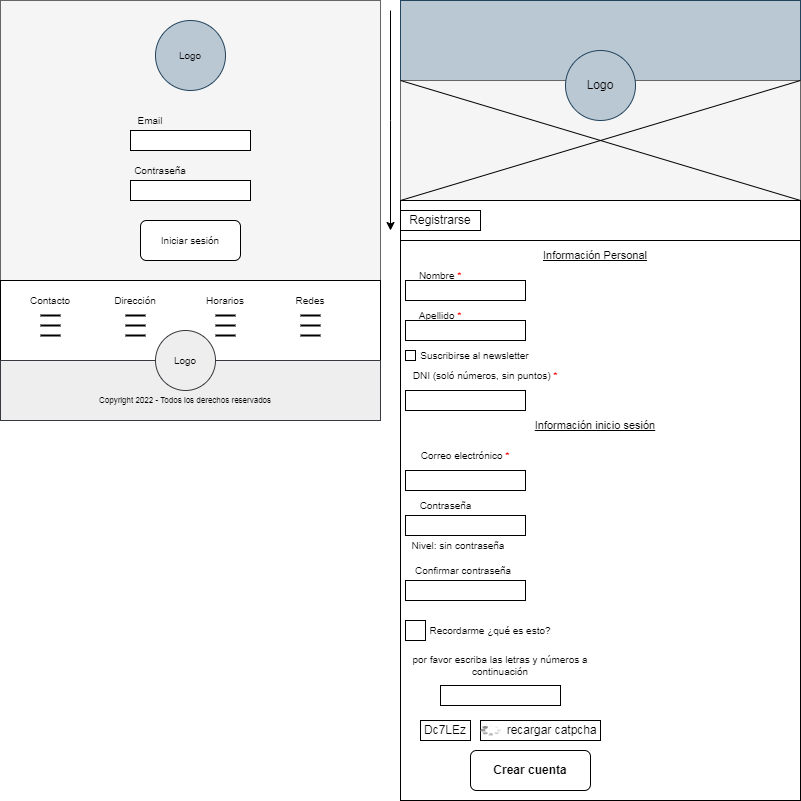

The diagram above was exported from draw.io. Its source (the exported page's mxGraphModel, read from the mxfile embedded in the PNG):
<mxGraphModel dx="942" dy="614" grid="1" gridSize="10" guides="1" tooltips="1" connect="1" arrows="1" fold="1" page="1" pageScale="1" pageWidth="827" pageHeight="1169" math="0" shadow="0">
  <root>
    <mxCell id="0" />
    <mxCell id="1" parent="0" />
    <mxCell id="jbMYsRKmUeLDDOSFK8X3-1" value="" style="rounded=0;whiteSpace=wrap;html=1;fontSize=12;strokeWidth=1;fillColor=#bac8d3;strokeColor=#23445d;" parent="1" vertex="1">
      <mxGeometry x="400" width="400" height="80" as="geometry" />
    </mxCell>
    <mxCell id="jbMYsRKmUeLDDOSFK8X3-3" value="" style="rounded=0;whiteSpace=wrap;html=1;fontSize=12;fontColor=#333333;strokeWidth=1;fillColor=#f5f5f5;strokeColor=#666666;" parent="1" vertex="1">
      <mxGeometry x="400" y="80" width="400" height="120" as="geometry" />
    </mxCell>
    <mxCell id="jbMYsRKmUeLDDOSFK8X3-4" value="Logo" style="ellipse;whiteSpace=wrap;html=1;aspect=fixed;fontSize=12;strokeWidth=1;fillColor=#bac8d3;strokeColor=#23445d;" parent="1" vertex="1">
      <mxGeometry x="565" y="50" width="70" height="70" as="geometry" />
    </mxCell>
    <mxCell id="jbMYsRKmUeLDDOSFK8X3-5" value="" style="shape=umlDestroy;whiteSpace=wrap;html=1;strokeWidth=1;fontSize=12;fontColor=#000000;" parent="1" vertex="1">
      <mxGeometry x="400" y="80" width="400" height="120" as="geometry" />
    </mxCell>
    <mxCell id="jbMYsRKmUeLDDOSFK8X3-6" value="" style="rounded=0;whiteSpace=wrap;html=1;fontSize=12;fontColor=#000000;strokeWidth=1;" parent="1" vertex="1">
      <mxGeometry x="400" y="200" width="400" height="40" as="geometry" />
    </mxCell>
    <mxCell id="jbMYsRKmUeLDDOSFK8X3-7" value="Registrarse" style="rounded=0;whiteSpace=wrap;html=1;fontSize=12;fontColor=#000000;strokeWidth=1;" parent="1" vertex="1">
      <mxGeometry x="400" y="210" width="80" height="20" as="geometry" />
    </mxCell>
    <mxCell id="jbMYsRKmUeLDDOSFK8X3-8" value="" style="rounded=0;whiteSpace=wrap;html=1;fontSize=12;fontColor=#000000;strokeWidth=1;" parent="1" vertex="1">
      <mxGeometry x="400" y="240" width="400" height="560" as="geometry" />
    </mxCell>
    <mxCell id="jbMYsRKmUeLDDOSFK8X3-9" value="" style="endArrow=classic;html=1;rounded=0;fontSize=12;fontColor=#000000;" parent="1" edge="1">
      <mxGeometry width="50" height="50" relative="1" as="geometry">
        <mxPoint x="390" y="10" as="sourcePoint" />
        <mxPoint x="390" y="230" as="targetPoint" />
        <Array as="points">
          <mxPoint x="390" y="120" />
        </Array>
      </mxGeometry>
    </mxCell>
    <mxCell id="nl6vsqtaC3IFPIIIEBFW-1" value="Nombre &lt;font color=&quot;#ff0000&quot; style=&quot;font-size: 10px;&quot;&gt;*&lt;/font&gt;" style="text;html=1;strokeColor=none;fillColor=none;align=center;verticalAlign=middle;whiteSpace=wrap;rounded=0;fontSize=10;" parent="1" vertex="1">
      <mxGeometry x="405" y="260" width="70" height="30" as="geometry" />
    </mxCell>
    <mxCell id="nl6vsqtaC3IFPIIIEBFW-2" value="Apellido &lt;font color=&quot;#ff0000&quot; style=&quot;font-size: 10px;&quot;&gt;*&lt;/font&gt;" style="text;html=1;strokeColor=none;fillColor=none;align=center;verticalAlign=middle;whiteSpace=wrap;rounded=0;fontSize=10;fontColor=#000000;" parent="1" vertex="1">
      <mxGeometry x="410" y="300" width="60" height="30" as="geometry" />
    </mxCell>
    <mxCell id="nl6vsqtaC3IFPIIIEBFW-3" value="" style="rounded=0;whiteSpace=wrap;html=1;fontSize=12;fontColor=#FF0000;strokeWidth=1;" parent="1" vertex="1">
      <mxGeometry x="405" y="320" width="120" height="20" as="geometry" />
    </mxCell>
    <mxCell id="nl6vsqtaC3IFPIIIEBFW-5" value="" style="rounded=0;whiteSpace=wrap;html=1;fontSize=12;fontColor=#FF0000;strokeWidth=1;" parent="1" vertex="1">
      <mxGeometry x="405" y="515" width="120" height="20" as="geometry" />
    </mxCell>
    <mxCell id="nl6vsqtaC3IFPIIIEBFW-6" value="" style="rounded=0;whiteSpace=wrap;html=1;fontSize=12;fontColor=#FF0000;strokeWidth=1;" parent="1" vertex="1">
      <mxGeometry x="405" y="390" width="120" height="20" as="geometry" />
    </mxCell>
    <mxCell id="nl6vsqtaC3IFPIIIEBFW-7" value="" style="whiteSpace=wrap;html=1;aspect=fixed;fontSize=12;fontColor=#FF0000;strokeWidth=1;" parent="1" vertex="1">
      <mxGeometry x="405" y="350" width="10" height="10" as="geometry" />
    </mxCell>
    <mxCell id="nl6vsqtaC3IFPIIIEBFW-8" value="Suscribirse al newsletter" style="text;html=1;strokeColor=none;fillColor=none;align=center;verticalAlign=middle;whiteSpace=wrap;rounded=0;fontSize=10;fontColor=#000000;" parent="1" vertex="1">
      <mxGeometry x="419" y="340" width="111" height="30" as="geometry" />
    </mxCell>
    <mxCell id="nl6vsqtaC3IFPIIIEBFW-9" value="DNI (soló números, sin puntos) &lt;font color=&quot;#ff0000&quot; style=&quot;font-size: 10px;&quot;&gt;*&lt;/font&gt;" style="text;html=1;strokeColor=none;fillColor=none;align=center;verticalAlign=middle;whiteSpace=wrap;rounded=0;fontSize=10;fontColor=#000000;" parent="1" vertex="1">
      <mxGeometry x="400" y="360" width="170" height="30" as="geometry" />
    </mxCell>
    <mxCell id="nl6vsqtaC3IFPIIIEBFW-10" value="Información inicio sesión" style="text;html=1;strokeColor=none;fillColor=none;align=center;verticalAlign=middle;whiteSpace=wrap;rounded=0;fontSize=11;fontColor=#000000;fontStyle=4" parent="1" vertex="1">
      <mxGeometry x="500" y="410" width="190" height="30" as="geometry" />
    </mxCell>
    <mxCell id="nl6vsqtaC3IFPIIIEBFW-11" value="Correo electrónico &lt;font color=&quot;#ff0000&quot; style=&quot;font-size: 10px;&quot;&gt;*&lt;/font&gt;" style="text;html=1;strokeColor=none;fillColor=none;align=center;verticalAlign=middle;whiteSpace=wrap;rounded=0;fontSize=10;fontColor=#000000;" parent="1" vertex="1">
      <mxGeometry x="410" y="440" width="110" height="30" as="geometry" />
    </mxCell>
    <mxCell id="nl6vsqtaC3IFPIIIEBFW-12" value="Contraseña" style="text;html=1;strokeColor=none;fillColor=none;align=center;verticalAlign=middle;whiteSpace=wrap;rounded=0;fontSize=10;fontColor=#000000;" parent="1" vertex="1">
      <mxGeometry x="415" y="490" width="61" height="30" as="geometry" />
    </mxCell>
    <mxCell id="nl6vsqtaC3IFPIIIEBFW-13" value="Nivel: sin contraseña" style="text;html=1;strokeColor=none;fillColor=none;align=center;verticalAlign=middle;whiteSpace=wrap;rounded=0;fontSize=10;fontColor=#000000;" parent="1" vertex="1">
      <mxGeometry x="410" y="530" width="96" height="30" as="geometry" />
    </mxCell>
    <mxCell id="nl6vsqtaC3IFPIIIEBFW-14" value="Confirmar contraseña" style="text;html=1;strokeColor=none;fillColor=none;align=center;verticalAlign=middle;whiteSpace=wrap;rounded=0;fontSize=10;fontColor=#000000;" parent="1" vertex="1">
      <mxGeometry x="410" y="555" width="106" height="30" as="geometry" />
    </mxCell>
    <mxCell id="nl6vsqtaC3IFPIIIEBFW-15" value="" style="rounded=0;whiteSpace=wrap;html=1;fontSize=12;fontColor=#FF0000;strokeWidth=1;" parent="1" vertex="1">
      <mxGeometry x="405" y="580" width="120" height="20" as="geometry" />
    </mxCell>
    <mxCell id="nl6vsqtaC3IFPIIIEBFW-16" value="" style="whiteSpace=wrap;html=1;aspect=fixed;fontSize=12;fontColor=#000000;strokeWidth=1;" parent="1" vertex="1">
      <mxGeometry x="405" y="620" width="20" height="20" as="geometry" />
    </mxCell>
    <mxCell id="nl6vsqtaC3IFPIIIEBFW-17" value="Recordarme ¿qué es esto?" style="text;html=1;strokeColor=none;fillColor=none;align=center;verticalAlign=middle;whiteSpace=wrap;rounded=0;fontSize=10;fontColor=#000000;" parent="1" vertex="1">
      <mxGeometry x="415" y="615" width="150" height="30" as="geometry" />
    </mxCell>
    <mxCell id="nl6vsqtaC3IFPIIIEBFW-18" value="por favor escriba las letras y números a continuación" style="text;html=1;strokeColor=none;fillColor=none;align=center;verticalAlign=middle;whiteSpace=wrap;rounded=0;fontSize=10;fontColor=#000000;" parent="1" vertex="1">
      <mxGeometry x="400" y="650" width="200" height="30" as="geometry" />
    </mxCell>
    <mxCell id="nl6vsqtaC3IFPIIIEBFW-19" value="" style="rounded=0;whiteSpace=wrap;html=1;fontSize=12;fontColor=#FF0000;strokeWidth=1;" parent="1" vertex="1">
      <mxGeometry x="405" y="470" width="120" height="20" as="geometry" />
    </mxCell>
    <mxCell id="nl6vsqtaC3IFPIIIEBFW-20" value="" style="rounded=0;whiteSpace=wrap;html=1;fontSize=12;fontColor=#FF0000;strokeWidth=1;" parent="1" vertex="1">
      <mxGeometry x="440" y="685" width="120" height="20" as="geometry" />
    </mxCell>
    <mxCell id="nl6vsqtaC3IFPIIIEBFW-21" value="Dc7LEz" style="rounded=0;whiteSpace=wrap;html=1;fontSize=12;fontColor=#000000;strokeWidth=1;" parent="1" vertex="1">
      <mxGeometry x="420" y="720" width="50" height="20" as="geometry" />
    </mxCell>
    <mxCell id="nl6vsqtaC3IFPIIIEBFW-22" value="&amp;nbsp; &amp;nbsp; &amp;nbsp; &amp;nbsp;recargar catpcha" style="rounded=0;whiteSpace=wrap;html=1;fontSize=12;fontColor=#000000;strokeWidth=1;" parent="1" vertex="1">
      <mxGeometry x="480" y="720" width="120" height="20" as="geometry" />
    </mxCell>
    <mxCell id="nl6vsqtaC3IFPIIIEBFW-23" value="" style="verticalLabelPosition=bottom;shadow=0;dashed=0;align=center;html=1;verticalAlign=top;strokeWidth=1;shape=mxgraph.mockup.misc.loading_circle_1;pointerEvents=1;fontSize=12;fontColor=#000000;" parent="1" vertex="1">
      <mxGeometry x="480" y="725" width="20" height="10" as="geometry" />
    </mxCell>
    <mxCell id="nl6vsqtaC3IFPIIIEBFW-24" value="Crear cuenta" style="rounded=1;whiteSpace=wrap;html=1;fontSize=12;fontColor=#000000;strokeWidth=1;fontStyle=1" parent="1" vertex="1">
      <mxGeometry x="470" y="750" width="120" height="40" as="geometry" />
    </mxCell>
    <mxCell id="nl6vsqtaC3IFPIIIEBFW-25" value="Información Personal" style="text;html=1;strokeColor=none;fillColor=none;align=center;verticalAlign=middle;whiteSpace=wrap;rounded=0;fontSize=11;fontColor=#000000;fontStyle=4" parent="1" vertex="1">
      <mxGeometry x="520" y="240" width="150" height="30" as="geometry" />
    </mxCell>
    <mxCell id="nl6vsqtaC3IFPIIIEBFW-26" value="" style="rounded=0;whiteSpace=wrap;html=1;fontSize=12;fontColor=#FF0000;strokeWidth=1;" parent="1" vertex="1">
      <mxGeometry x="405" y="280" width="120" height="20" as="geometry" />
    </mxCell>
    <mxCell id="1fQBLak_Kl3wS27us_T7-1" value="" style="rounded=0;whiteSpace=wrap;html=1;fontSize=10;fontColor=#333333;strokeWidth=1;fillColor=#f5f5f5;strokeColor=#666666;" parent="1" vertex="1">
      <mxGeometry width="380" height="280" as="geometry" />
    </mxCell>
    <mxCell id="1fQBLak_Kl3wS27us_T7-2" value="Logo" style="ellipse;whiteSpace=wrap;html=1;aspect=fixed;fontSize=10;strokeWidth=1;fillColor=#bac8d3;strokeColor=#23445d;" parent="1" vertex="1">
      <mxGeometry x="155" y="20" width="70" height="70" as="geometry" />
    </mxCell>
    <mxCell id="1fQBLak_Kl3wS27us_T7-3" value="" style="rounded=0;whiteSpace=wrap;html=1;fontSize=10;fontColor=#000000;strokeWidth=1;" parent="1" vertex="1">
      <mxGeometry x="130" y="130" width="120" height="20" as="geometry" />
    </mxCell>
    <mxCell id="1fQBLak_Kl3wS27us_T7-4" value="" style="rounded=0;whiteSpace=wrap;html=1;fontSize=10;fontColor=#000000;strokeWidth=1;" parent="1" vertex="1">
      <mxGeometry x="130" y="180" width="120" height="20" as="geometry" />
    </mxCell>
    <mxCell id="1fQBLak_Kl3wS27us_T7-6" value="Email" style="text;html=1;strokeColor=none;fillColor=none;align=center;verticalAlign=middle;whiteSpace=wrap;rounded=0;fontSize=10;fontColor=#000000;" parent="1" vertex="1">
      <mxGeometry x="130" y="110" width="40" height="20" as="geometry" />
    </mxCell>
    <mxCell id="1fQBLak_Kl3wS27us_T7-7" value="Contraseña" style="text;html=1;strokeColor=none;fillColor=none;align=center;verticalAlign=middle;whiteSpace=wrap;rounded=0;fontSize=10;fontColor=#000000;" parent="1" vertex="1">
      <mxGeometry x="130" y="160" width="60" height="20" as="geometry" />
    </mxCell>
    <mxCell id="1fQBLak_Kl3wS27us_T7-8" value="Iniciar sesión" style="rounded=1;whiteSpace=wrap;html=1;fontSize=10;fontColor=#000000;strokeWidth=1;" parent="1" vertex="1">
      <mxGeometry x="140" y="220" width="100" height="40" as="geometry" />
    </mxCell>
    <mxCell id="1fQBLak_Kl3wS27us_T7-9" value="" style="rounded=0;whiteSpace=wrap;html=1;fontSize=10;fontColor=#000000;strokeWidth=1;" parent="1" vertex="1">
      <mxGeometry y="280" width="380" height="80" as="geometry" />
    </mxCell>
    <mxCell id="1fQBLak_Kl3wS27us_T7-10" value="Contacto" style="text;html=1;strokeColor=none;fillColor=none;align=center;verticalAlign=middle;whiteSpace=wrap;rounded=0;fontSize=10;fontColor=#000000;" parent="1" vertex="1">
      <mxGeometry x="20" y="290" width="60" height="20" as="geometry" />
    </mxCell>
    <mxCell id="1fQBLak_Kl3wS27us_T7-11" value="Dirección" style="text;html=1;strokeColor=none;fillColor=none;align=center;verticalAlign=middle;whiteSpace=wrap;rounded=0;fontSize=10;fontColor=#000000;" parent="1" vertex="1">
      <mxGeometry x="110" y="290" width="50" height="20" as="geometry" />
    </mxCell>
    <mxCell id="1fQBLak_Kl3wS27us_T7-12" value="Horarios" style="text;html=1;strokeColor=none;fillColor=none;align=center;verticalAlign=middle;whiteSpace=wrap;rounded=0;fontSize=10;fontColor=#000000;" parent="1" vertex="1">
      <mxGeometry x="200" y="290" width="50" height="20" as="geometry" />
    </mxCell>
    <mxCell id="1fQBLak_Kl3wS27us_T7-13" value="Redes" style="text;html=1;strokeColor=none;fillColor=none;align=center;verticalAlign=middle;whiteSpace=wrap;rounded=0;fontSize=10;fontColor=#000000;" parent="1" vertex="1">
      <mxGeometry x="290" y="292.5" width="40" height="15" as="geometry" />
    </mxCell>
    <mxCell id="1fQBLak_Kl3wS27us_T7-16" value="" style="line;strokeWidth=2;html=1;fontSize=10;fontColor=#000000;" parent="1" vertex="1">
      <mxGeometry x="300" y="330" width="20" height="10" as="geometry" />
    </mxCell>
    <mxCell id="1fQBLak_Kl3wS27us_T7-17" value="" style="line;strokeWidth=2;html=1;fontSize=10;fontColor=#000000;" parent="1" vertex="1">
      <mxGeometry x="40" y="310" width="20" height="10" as="geometry" />
    </mxCell>
    <mxCell id="1fQBLak_Kl3wS27us_T7-18" value="" style="line;strokeWidth=2;html=1;fontSize=10;fontColor=#000000;" parent="1" vertex="1">
      <mxGeometry x="40" y="330" width="20" height="10" as="geometry" />
    </mxCell>
    <mxCell id="1fQBLak_Kl3wS27us_T7-19" value="" style="line;strokeWidth=2;html=1;fontSize=10;fontColor=#000000;" parent="1" vertex="1">
      <mxGeometry x="40" y="320" width="20" height="10" as="geometry" />
    </mxCell>
    <mxCell id="1fQBLak_Kl3wS27us_T7-20" value="" style="line;strokeWidth=2;html=1;fontSize=10;fontColor=#000000;" parent="1" vertex="1">
      <mxGeometry x="125" y="320" width="20" height="10" as="geometry" />
    </mxCell>
    <mxCell id="1fQBLak_Kl3wS27us_T7-21" value="" style="line;strokeWidth=2;html=1;fontSize=10;fontColor=#000000;" parent="1" vertex="1">
      <mxGeometry x="125" y="310" width="20" height="10" as="geometry" />
    </mxCell>
    <mxCell id="1fQBLak_Kl3wS27us_T7-22" value="" style="line;strokeWidth=2;html=1;fontSize=10;fontColor=#000000;" parent="1" vertex="1">
      <mxGeometry x="215" y="310" width="20" height="10" as="geometry" />
    </mxCell>
    <mxCell id="1fQBLak_Kl3wS27us_T7-23" value="" style="line;strokeWidth=2;html=1;fontSize=10;fontColor=#000000;" parent="1" vertex="1">
      <mxGeometry x="125" y="330" width="20" height="10" as="geometry" />
    </mxCell>
    <mxCell id="1fQBLak_Kl3wS27us_T7-24" value="" style="line;strokeWidth=2;html=1;fontSize=10;fontColor=#000000;" parent="1" vertex="1">
      <mxGeometry x="215" y="320" width="20" height="10" as="geometry" />
    </mxCell>
    <mxCell id="1fQBLak_Kl3wS27us_T7-25" value="" style="line;strokeWidth=2;html=1;fontSize=10;fontColor=#000000;" parent="1" vertex="1">
      <mxGeometry x="215" y="330" width="20" height="10" as="geometry" />
    </mxCell>
    <mxCell id="1fQBLak_Kl3wS27us_T7-26" value="" style="line;strokeWidth=2;html=1;fontSize=10;fontColor=#000000;" parent="1" vertex="1">
      <mxGeometry x="300" y="310" width="20" height="10" as="geometry" />
    </mxCell>
    <mxCell id="1fQBLak_Kl3wS27us_T7-28" value="" style="line;strokeWidth=2;html=1;fontSize=10;fontColor=#000000;" parent="1" vertex="1">
      <mxGeometry x="300" y="320" width="20" height="10" as="geometry" />
    </mxCell>
    <mxCell id="1fQBLak_Kl3wS27us_T7-29" value="" style="rounded=0;whiteSpace=wrap;html=1;fontSize=10;strokeWidth=1;fillColor=#eeeeee;strokeColor=#36393d;" parent="1" vertex="1">
      <mxGeometry y="360" width="380" height="60" as="geometry" />
    </mxCell>
    <mxCell id="1fQBLak_Kl3wS27us_T7-30" value="Logo" style="ellipse;whiteSpace=wrap;html=1;aspect=fixed;fontSize=10;strokeWidth=1;fillColor=#eeeeee;strokeColor=#36393d;" parent="1" vertex="1">
      <mxGeometry x="155" y="330" width="60" height="60" as="geometry" />
    </mxCell>
    <mxCell id="1fQBLak_Kl3wS27us_T7-31" value="Copyright 2022 - Todos los derechos reservados" style="text;html=1;strokeColor=none;fillColor=none;align=center;verticalAlign=middle;whiteSpace=wrap;rounded=0;fontSize=8;fontColor=#000000;" parent="1" vertex="1">
      <mxGeometry x="95" y="385" width="180" height="30" as="geometry" />
    </mxCell>
  </root>
</mxGraphModel>